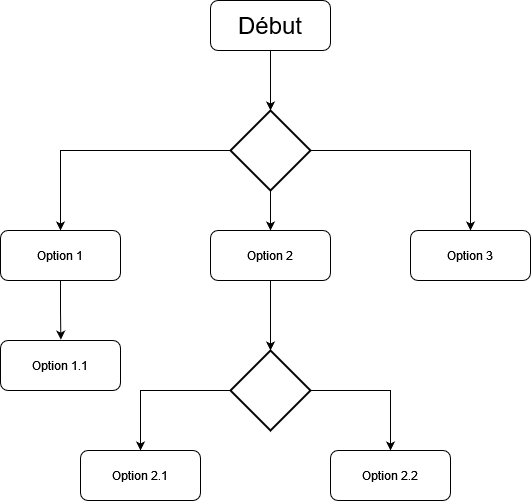

The diagram above was exported from draw.io. Its source (the exported page's mxGraphModel, read from the mxfile embedded in the PNG):
<mxGraphModel dx="1434" dy="764" grid="1" gridSize="10" guides="1" tooltips="1" connect="1" arrows="1" fold="1" page="1" pageScale="1" pageWidth="850" pageHeight="1100" math="0" shadow="0">
  <root>
    <mxCell id="0" />
    <mxCell id="1" parent="0" />
    <mxCell id="2" style="edgeStyle=orthogonalEdgeStyle;rounded=0;orthogonalLoop=1;jettySize=auto;html=1;" edge="1" source="3" target="7" parent="1">
      <mxGeometry relative="1" as="geometry" />
    </mxCell>
    <mxCell id="3" value="&lt;font style=&quot;font-size: 24px;&quot;&gt;Début&lt;/font&gt;" style="rounded=1;whiteSpace=wrap;html=1;" vertex="1" parent="1">
      <mxGeometry x="1140" y="40" width="120" height="50" as="geometry" />
    </mxCell>
    <mxCell id="4" style="edgeStyle=orthogonalEdgeStyle;rounded=0;orthogonalLoop=1;jettySize=auto;html=1;" edge="1" source="7" target="9" parent="1">
      <mxGeometry relative="1" as="geometry" />
    </mxCell>
    <mxCell id="5" style="edgeStyle=orthogonalEdgeStyle;rounded=0;orthogonalLoop=1;jettySize=auto;html=1;" edge="1" source="7" target="11" parent="1">
      <mxGeometry relative="1" as="geometry" />
    </mxCell>
    <mxCell id="6" style="edgeStyle=orthogonalEdgeStyle;rounded=0;orthogonalLoop=1;jettySize=auto;html=1;" edge="1" source="7" target="12" parent="1">
      <mxGeometry relative="1" as="geometry" />
    </mxCell>
    <mxCell id="7" value="" style="rhombus;whiteSpace=wrap;html=1;strokeWidth=2;" vertex="1" parent="1">
      <mxGeometry x="1160" y="150" width="80" height="80" as="geometry" />
    </mxCell>
    <mxCell id="8" style="edgeStyle=orthogonalEdgeStyle;rounded=0;orthogonalLoop=1;jettySize=auto;html=1;entryX=0.503;entryY=-0.017;entryDx=0;entryDy=0;entryPerimeter=0;" edge="1" source="9" target="15" parent="1">
      <mxGeometry relative="1" as="geometry">
        <mxPoint x="880" y="390" as="targetPoint" />
      </mxGeometry>
    </mxCell>
    <mxCell id="9" value="Option 1" style="rounded=1;whiteSpace=wrap;html=1;" vertex="1" parent="1">
      <mxGeometry x="930" y="270" width="120" height="50" as="geometry" />
    </mxCell>
    <mxCell id="10" style="edgeStyle=orthogonalEdgeStyle;rounded=0;orthogonalLoop=1;jettySize=auto;html=1;entryX=0.5;entryY=0;entryDx=0;entryDy=0;" edge="1" source="11" target="18" parent="1">
      <mxGeometry relative="1" as="geometry" />
    </mxCell>
    <mxCell id="11" value="Option 2" style="rounded=1;whiteSpace=wrap;html=1;" vertex="1" parent="1">
      <mxGeometry x="1140" y="270" width="120" height="50" as="geometry" />
    </mxCell>
    <mxCell id="12" value="Option 3" style="rounded=1;whiteSpace=wrap;html=1;" vertex="1" parent="1">
      <mxGeometry x="1340" y="270" width="120" height="50" as="geometry" />
    </mxCell>
    <mxCell id="13" value="Option 2.1" style="rounded=1;whiteSpace=wrap;html=1;" vertex="1" parent="1">
      <mxGeometry x="1010" y="490" width="120" height="50" as="geometry" />
    </mxCell>
    <mxCell id="14" value="Option 2.2" style="rounded=1;whiteSpace=wrap;html=1;" vertex="1" parent="1">
      <mxGeometry x="1260" y="490" width="120" height="50" as="geometry" />
    </mxCell>
    <mxCell id="15" value="Option 1.1" style="rounded=1;whiteSpace=wrap;html=1;" vertex="1" parent="1">
      <mxGeometry x="930" y="380" width="120" height="50" as="geometry" />
    </mxCell>
    <mxCell id="16" style="edgeStyle=orthogonalEdgeStyle;rounded=0;orthogonalLoop=1;jettySize=auto;html=1;" edge="1" source="18" target="13" parent="1">
      <mxGeometry relative="1" as="geometry" />
    </mxCell>
    <mxCell id="17" style="edgeStyle=orthogonalEdgeStyle;rounded=0;orthogonalLoop=1;jettySize=auto;html=1;" edge="1" source="18" target="14" parent="1">
      <mxGeometry relative="1" as="geometry" />
    </mxCell>
    <mxCell id="18" value="" style="rhombus;whiteSpace=wrap;html=1;strokeWidth=2;" vertex="1" parent="1">
      <mxGeometry x="1160" y="390" width="80" height="80" as="geometry" />
    </mxCell>
  </root>
</mxGraphModel>